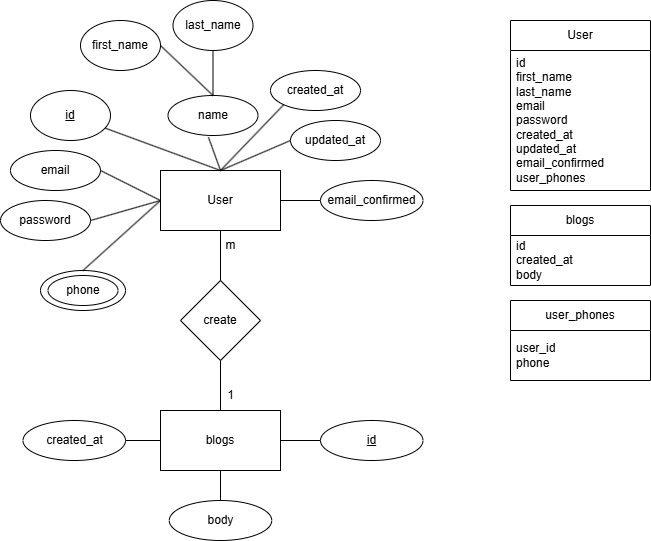

The diagram above was exported from draw.io. Its source (the exported page's mxGraphModel, read from the mxfile embedded in the PNG):
<mxGraphModel dx="1833" dy="1680" grid="1" gridSize="10" guides="1" tooltips="1" connect="1" arrows="1" fold="1" page="1" pageScale="1" pageWidth="850" pageHeight="1100" math="0" shadow="0">
  <root>
    <mxCell id="0" />
    <mxCell id="1" parent="0" />
    <mxCell id="ttnZawifaDMKrOXvYUvI-1" value="User" style="rounded=0;whiteSpace=wrap;html=1;" vertex="1" parent="1">
      <mxGeometry x="-520" y="-400" width="120" height="60" as="geometry" />
    </mxCell>
    <mxCell id="ttnZawifaDMKrOXvYUvI-2" value="blogs" style="rounded=0;whiteSpace=wrap;html=1;" vertex="1" parent="1">
      <mxGeometry x="-520" y="-160" width="120" height="60" as="geometry" />
    </mxCell>
    <mxCell id="ttnZawifaDMKrOXvYUvI-3" value="&lt;u&gt;id&lt;/u&gt;" style="ellipse;whiteSpace=wrap;html=1;" vertex="1" parent="1">
      <mxGeometry x="-650" y="-480" width="80" height="50" as="geometry" />
    </mxCell>
    <mxCell id="ttnZawifaDMKrOXvYUvI-4" value="" style="endArrow=none;html=1;rounded=0;exitX=0.5;exitY=0;exitDx=0;exitDy=0;" edge="1" parent="1" source="ttnZawifaDMKrOXvYUvI-1" target="ttnZawifaDMKrOXvYUvI-3">
      <mxGeometry width="50" height="50" relative="1" as="geometry">
        <mxPoint x="-470" y="-410" as="sourcePoint" />
        <mxPoint x="-420" y="-460" as="targetPoint" />
        <Array as="points" />
      </mxGeometry>
    </mxCell>
    <mxCell id="ttnZawifaDMKrOXvYUvI-5" value="first_name" style="ellipse;whiteSpace=wrap;html=1;" vertex="1" parent="1">
      <mxGeometry x="-600" y="-550" width="80" height="50" as="geometry" />
    </mxCell>
    <mxCell id="ttnZawifaDMKrOXvYUvI-6" value="last_name" style="ellipse;whiteSpace=wrap;html=1;" vertex="1" parent="1">
      <mxGeometry x="-507.5" y="-570" width="80" height="50" as="geometry" />
    </mxCell>
    <mxCell id="ttnZawifaDMKrOXvYUvI-7" value="name" style="ellipse;whiteSpace=wrap;html=1;" vertex="1" parent="1">
      <mxGeometry x="-512.5" y="-475" width="90" height="40" as="geometry" />
    </mxCell>
    <mxCell id="ttnZawifaDMKrOXvYUvI-8" value="" style="endArrow=none;html=1;rounded=0;entryX=1;entryY=0.5;entryDx=0;entryDy=0;exitX=0.5;exitY=0;exitDx=0;exitDy=0;" edge="1" parent="1" source="ttnZawifaDMKrOXvYUvI-7" target="ttnZawifaDMKrOXvYUvI-5">
      <mxGeometry width="50" height="50" relative="1" as="geometry">
        <mxPoint x="-300" y="-320" as="sourcePoint" />
        <mxPoint x="-250" y="-370" as="targetPoint" />
      </mxGeometry>
    </mxCell>
    <mxCell id="ttnZawifaDMKrOXvYUvI-9" value="" style="endArrow=none;html=1;rounded=0;entryX=0.5;entryY=1;entryDx=0;entryDy=0;" edge="1" parent="1" source="ttnZawifaDMKrOXvYUvI-7" target="ttnZawifaDMKrOXvYUvI-6">
      <mxGeometry width="50" height="50" relative="1" as="geometry">
        <mxPoint x="-300" y="-320" as="sourcePoint" />
        <mxPoint x="-250" y="-370" as="targetPoint" />
      </mxGeometry>
    </mxCell>
    <mxCell id="ttnZawifaDMKrOXvYUvI-10" value="" style="endArrow=none;html=1;rounded=0;entryX=0.449;entryY=1.041;entryDx=0;entryDy=0;entryPerimeter=0;exitX=0.5;exitY=0;exitDx=0;exitDy=0;" edge="1" parent="1" source="ttnZawifaDMKrOXvYUvI-1" target="ttnZawifaDMKrOXvYUvI-7">
      <mxGeometry width="50" height="50" relative="1" as="geometry">
        <mxPoint x="-300" y="-320" as="sourcePoint" />
        <mxPoint x="-250" y="-370" as="targetPoint" />
      </mxGeometry>
    </mxCell>
    <mxCell id="ttnZawifaDMKrOXvYUvI-11" value="email" style="ellipse;whiteSpace=wrap;html=1;" vertex="1" parent="1">
      <mxGeometry x="-670" y="-420" width="90" height="40" as="geometry" />
    </mxCell>
    <mxCell id="ttnZawifaDMKrOXvYUvI-12" value="" style="endArrow=none;html=1;rounded=0;exitX=1;exitY=0.5;exitDx=0;exitDy=0;entryX=0;entryY=0.5;entryDx=0;entryDy=0;" edge="1" parent="1" source="ttnZawifaDMKrOXvYUvI-11" target="ttnZawifaDMKrOXvYUvI-1">
      <mxGeometry width="50" height="50" relative="1" as="geometry">
        <mxPoint x="-300" y="-320" as="sourcePoint" />
        <mxPoint x="-520" y="-360" as="targetPoint" />
      </mxGeometry>
    </mxCell>
    <mxCell id="ttnZawifaDMKrOXvYUvI-13" value="password" style="ellipse;whiteSpace=wrap;html=1;" vertex="1" parent="1">
      <mxGeometry x="-680" y="-370" width="90" height="40" as="geometry" />
    </mxCell>
    <mxCell id="ttnZawifaDMKrOXvYUvI-14" value="" style="endArrow=none;html=1;rounded=0;exitX=1;exitY=0.5;exitDx=0;exitDy=0;entryX=0;entryY=0.5;entryDx=0;entryDy=0;" edge="1" parent="1" source="ttnZawifaDMKrOXvYUvI-13" target="ttnZawifaDMKrOXvYUvI-1">
      <mxGeometry width="50" height="50" relative="1" as="geometry">
        <mxPoint x="-300" y="-320" as="sourcePoint" />
        <mxPoint x="-250" y="-370" as="targetPoint" />
      </mxGeometry>
    </mxCell>
    <mxCell id="ttnZawifaDMKrOXvYUvI-15" value="updated_at&lt;span style=&quot;color: rgba(0, 0, 0, 0); font-family: monospace; font-size: 0px; text-align: start; text-wrap-mode: nowrap;&quot;&gt;%3CmxGraphModel%3E%3Croot%3E%3CmxCell%20id%3D%220%22%2F%3E%3CmxCell%20id%3D%221%22%20parent%3D%220%22%2F%3E%3CmxCell%20id%3D%222%22%20value%3D%22password%22%20style%3D%22ellipse%3BwhiteSpace%3Dwrap%3Bhtml%3D1%3B%22%20vertex%3D%221%22%20parent%3D%221%22%3E%3CmxGeometry%20x%3D%22100%22%20y%3D%22270%22%20width%3D%2290%22%20height%3D%2240%22%20as%3D%22geometry%22%2F%3E%3C%2FmxCell%3E%3CmxCell%20id%3D%223%22%20value%3D%22%22%20style%3D%22endArrow%3Dnone%3Bhtml%3D1%3Brounded%3D0%3BexitX%3D0.5%3BexitY%3D0%3BexitDx%3D0%3BexitDy%3D0%3BentryX%3D0%3BentryY%3D1%3BentryDx%3D0%3BentryDy%3D0%3B%22%20edge%3D%221%22%20source%3D%222%22%20parent%3D%221%22%3E%3CmxGeometry%20width%3D%2250%22%20height%3D%2250%22%20relative%3D%221%22%20as%3D%22geometry%22%3E%3CmxPoint%20x%3D%22400%22%20y%3D%22270%22%20as%3D%22sourcePoint%22%2F%3E%3CmxPoint%20x%3D%22180%22%20y%3D%22250%22%20as%3D%22targetPoint%22%2F%3E%3C%2FmxGeometry%3E%3C%2FmxCell%3E%3C%2Froot%3E%3C%2FmxGraphModel%3E&lt;/span&gt;" style="ellipse;whiteSpace=wrap;html=1;" vertex="1" parent="1">
      <mxGeometry x="-390" y="-450" width="90" height="40" as="geometry" />
    </mxCell>
    <mxCell id="ttnZawifaDMKrOXvYUvI-16" value="" style="endArrow=none;html=1;rounded=0;exitX=0;exitY=0.5;exitDx=0;exitDy=0;entryX=0.5;entryY=0;entryDx=0;entryDy=0;" edge="1" parent="1" source="ttnZawifaDMKrOXvYUvI-15" target="ttnZawifaDMKrOXvYUvI-1">
      <mxGeometry width="50" height="50" relative="1" as="geometry">
        <mxPoint x="-120" y="-280" as="sourcePoint" />
        <mxPoint x="-340" y="-300" as="targetPoint" />
      </mxGeometry>
    </mxCell>
    <mxCell id="ttnZawifaDMKrOXvYUvI-17" value="created_at" style="ellipse;whiteSpace=wrap;html=1;" vertex="1" parent="1">
      <mxGeometry x="-410" y="-500" width="90" height="40" as="geometry" />
    </mxCell>
    <mxCell id="ttnZawifaDMKrOXvYUvI-18" value="" style="endArrow=none;html=1;rounded=0;exitX=0;exitY=1;exitDx=0;exitDy=0;" edge="1" parent="1" source="ttnZawifaDMKrOXvYUvI-17">
      <mxGeometry width="50" height="50" relative="1" as="geometry">
        <mxPoint y="-270" as="sourcePoint" />
        <mxPoint x="-460" y="-400" as="targetPoint" />
      </mxGeometry>
    </mxCell>
    <mxCell id="ttnZawifaDMKrOXvYUvI-19" value="" style="group" vertex="1" connectable="0" parent="1">
      <mxGeometry x="-640" y="-300" width="85" height="40" as="geometry" />
    </mxCell>
    <mxCell id="ttnZawifaDMKrOXvYUvI-20" value="" style="ellipse;whiteSpace=wrap;html=1;fillStyle=auto;" vertex="1" parent="ttnZawifaDMKrOXvYUvI-19">
      <mxGeometry width="85" height="40" as="geometry" />
    </mxCell>
    <mxCell id="ttnZawifaDMKrOXvYUvI-21" value="phone" style="ellipse;whiteSpace=wrap;html=1;" vertex="1" parent="ttnZawifaDMKrOXvYUvI-19">
      <mxGeometry x="7.5" y="5" width="70" height="30" as="geometry" />
    </mxCell>
    <mxCell id="ttnZawifaDMKrOXvYUvI-22" value="" style="endArrow=none;html=1;rounded=0;exitX=0.5;exitY=0;exitDx=0;exitDy=0;" edge="1" parent="1" source="ttnZawifaDMKrOXvYUvI-20">
      <mxGeometry width="50" height="50" relative="1" as="geometry">
        <mxPoint x="-600" y="-300.0000000000001" as="sourcePoint" />
        <mxPoint x="-520" y="-370" as="targetPoint" />
      </mxGeometry>
    </mxCell>
    <mxCell id="ttnZawifaDMKrOXvYUvI-23" value="email_confirmed" style="ellipse;whiteSpace=wrap;html=1;" vertex="1" parent="1">
      <mxGeometry x="-360" y="-390" width="102.5" height="40" as="geometry" />
    </mxCell>
    <mxCell id="ttnZawifaDMKrOXvYUvI-24" value="" style="endArrow=none;html=1;rounded=0;entryX=1;entryY=0.5;entryDx=0;entryDy=0;exitX=0;exitY=0.5;exitDx=0;exitDy=0;" edge="1" parent="1" source="ttnZawifaDMKrOXvYUvI-23" target="ttnZawifaDMKrOXvYUvI-1">
      <mxGeometry width="50" height="50" relative="1" as="geometry">
        <mxPoint x="-300" y="-320" as="sourcePoint" />
        <mxPoint x="-250" y="-370" as="targetPoint" />
      </mxGeometry>
    </mxCell>
    <mxCell id="ttnZawifaDMKrOXvYUvI-25" value="&lt;u&gt;id&lt;/u&gt;" style="ellipse;whiteSpace=wrap;html=1;" vertex="1" parent="1">
      <mxGeometry x="-360" y="-150" width="102.5" height="40" as="geometry" />
    </mxCell>
    <mxCell id="ttnZawifaDMKrOXvYUvI-26" value="" style="endArrow=none;html=1;rounded=0;entryX=1;entryY=0.5;entryDx=0;entryDy=0;exitX=0;exitY=0.5;exitDx=0;exitDy=0;" edge="1" parent="1" source="ttnZawifaDMKrOXvYUvI-25" target="ttnZawifaDMKrOXvYUvI-2">
      <mxGeometry width="50" height="50" relative="1" as="geometry">
        <mxPoint x="-452" y="-170" as="sourcePoint" />
        <mxPoint x="-407.5" y="-120" as="targetPoint" />
      </mxGeometry>
    </mxCell>
    <mxCell id="ttnZawifaDMKrOXvYUvI-29" value="body" style="ellipse;whiteSpace=wrap;html=1;" vertex="1" parent="1">
      <mxGeometry x="-511.25" y="-70" width="102.5" height="40" as="geometry" />
    </mxCell>
    <mxCell id="ttnZawifaDMKrOXvYUvI-30" value="" style="endArrow=none;html=1;rounded=0;entryX=0.5;entryY=0;entryDx=0;entryDy=0;exitX=0.5;exitY=1;exitDx=0;exitDy=0;" edge="1" parent="1" source="ttnZawifaDMKrOXvYUvI-2" target="ttnZawifaDMKrOXvYUvI-29">
      <mxGeometry width="50" height="50" relative="1" as="geometry">
        <mxPoint x="-451" y="-80" as="sourcePoint" />
        <mxPoint x="-451" y="-50" as="targetPoint" />
      </mxGeometry>
    </mxCell>
    <mxCell id="ttnZawifaDMKrOXvYUvI-31" value="created_at" style="ellipse;whiteSpace=wrap;html=1;" vertex="1" parent="1">
      <mxGeometry x="-657.5" y="-150" width="102.5" height="40" as="geometry" />
    </mxCell>
    <mxCell id="ttnZawifaDMKrOXvYUvI-32" value="" style="endArrow=none;html=1;rounded=0;exitX=1;exitY=0.5;exitDx=0;exitDy=0;entryX=0;entryY=0.5;entryDx=0;entryDy=0;" edge="1" parent="1" source="ttnZawifaDMKrOXvYUvI-31" target="ttnZawifaDMKrOXvYUvI-2">
      <mxGeometry width="50" height="50" relative="1" as="geometry">
        <mxPoint x="-410" y="-250" as="sourcePoint" />
        <mxPoint x="-360" y="-300" as="targetPoint" />
      </mxGeometry>
    </mxCell>
    <mxCell id="ttnZawifaDMKrOXvYUvI-34" value="create" style="rhombus;whiteSpace=wrap;html=1;" vertex="1" parent="1">
      <mxGeometry x="-500" y="-290" width="80" height="80" as="geometry" />
    </mxCell>
    <mxCell id="ttnZawifaDMKrOXvYUvI-35" value="" style="endArrow=none;html=1;rounded=0;entryX=0.5;entryY=1;entryDx=0;entryDy=0;exitX=0.5;exitY=0;exitDx=0;exitDy=0;" edge="1" parent="1" source="ttnZawifaDMKrOXvYUvI-34" target="ttnZawifaDMKrOXvYUvI-1">
      <mxGeometry width="50" height="50" relative="1" as="geometry">
        <mxPoint x="-410" y="-250" as="sourcePoint" />
        <mxPoint x="-360" y="-300" as="targetPoint" />
      </mxGeometry>
    </mxCell>
    <mxCell id="ttnZawifaDMKrOXvYUvI-36" value="" style="endArrow=none;html=1;rounded=0;exitX=0.5;exitY=1;exitDx=0;exitDy=0;entryX=0.5;entryY=0;entryDx=0;entryDy=0;" edge="1" parent="1" source="ttnZawifaDMKrOXvYUvI-34" target="ttnZawifaDMKrOXvYUvI-2">
      <mxGeometry width="50" height="50" relative="1" as="geometry">
        <mxPoint x="-410" y="-250" as="sourcePoint" />
        <mxPoint x="-360" y="-300" as="targetPoint" />
      </mxGeometry>
    </mxCell>
    <mxCell id="ttnZawifaDMKrOXvYUvI-38" value="1" style="text;html=1;align=center;verticalAlign=middle;resizable=0;points=[];autosize=1;strokeColor=none;fillColor=none;" vertex="1" parent="1">
      <mxGeometry x="-465" y="-190" width="30" height="30" as="geometry" />
    </mxCell>
    <mxCell id="ttnZawifaDMKrOXvYUvI-39" value="m" style="text;html=1;align=center;verticalAlign=middle;resizable=0;points=[];autosize=1;strokeColor=none;fillColor=none;" vertex="1" parent="1">
      <mxGeometry x="-465" y="-340" width="30" height="30" as="geometry" />
    </mxCell>
    <mxCell id="ttnZawifaDMKrOXvYUvI-71" value="User" style="swimlane;fontStyle=0;childLayout=stackLayout;horizontal=1;startSize=30;horizontalStack=0;resizeParent=1;resizeParentMax=0;resizeLast=0;collapsible=1;marginBottom=0;whiteSpace=wrap;html=1;" vertex="1" parent="1">
      <mxGeometry x="-170" y="-550" width="140" height="170" as="geometry" />
    </mxCell>
    <mxCell id="ttnZawifaDMKrOXvYUvI-72" value="id&lt;div&gt;first_name&lt;/div&gt;&lt;div&gt;last_name&lt;/div&gt;&lt;div&gt;email&lt;/div&gt;&lt;div&gt;password&lt;/div&gt;&lt;div&gt;created_at&lt;/div&gt;&lt;div&gt;updated_at&lt;/div&gt;&lt;div&gt;email_confirmed&lt;/div&gt;&lt;div&gt;user_phones&lt;/div&gt;" style="text;strokeColor=none;fillColor=none;align=left;verticalAlign=middle;spacingLeft=4;spacingRight=4;overflow=hidden;points=[[0,0.5],[1,0.5]];portConstraint=eastwest;rotatable=0;whiteSpace=wrap;html=1;" vertex="1" parent="ttnZawifaDMKrOXvYUvI-71">
      <mxGeometry y="30" width="140" height="140" as="geometry" />
    </mxCell>
    <mxCell id="ttnZawifaDMKrOXvYUvI-75" value="blogs" style="swimlane;fontStyle=0;childLayout=stackLayout;horizontal=1;startSize=30;horizontalStack=0;resizeParent=1;resizeParentMax=0;resizeLast=0;collapsible=1;marginBottom=0;whiteSpace=wrap;html=1;" vertex="1" parent="1">
      <mxGeometry x="-170" y="-365" width="140" height="80" as="geometry" />
    </mxCell>
    <mxCell id="ttnZawifaDMKrOXvYUvI-76" value="id&lt;div&gt;created_at&lt;/div&gt;&lt;div&gt;body&lt;/div&gt;" style="text;strokeColor=none;fillColor=none;align=left;verticalAlign=middle;spacingLeft=4;spacingRight=4;overflow=hidden;points=[[0,0.5],[1,0.5]];portConstraint=eastwest;rotatable=0;whiteSpace=wrap;html=1;" vertex="1" parent="ttnZawifaDMKrOXvYUvI-75">
      <mxGeometry y="30" width="140" height="50" as="geometry" />
    </mxCell>
    <mxCell id="ttnZawifaDMKrOXvYUvI-77" value="user_phones" style="swimlane;fontStyle=0;childLayout=stackLayout;horizontal=1;startSize=30;horizontalStack=0;resizeParent=1;resizeParentMax=0;resizeLast=0;collapsible=1;marginBottom=0;whiteSpace=wrap;html=1;" vertex="1" parent="1">
      <mxGeometry x="-170" y="-270" width="140" height="80" as="geometry" />
    </mxCell>
    <mxCell id="ttnZawifaDMKrOXvYUvI-78" value="user_id&lt;div&gt;phone&lt;/div&gt;" style="text;strokeColor=none;fillColor=none;align=left;verticalAlign=middle;spacingLeft=4;spacingRight=4;overflow=hidden;points=[[0,0.5],[1,0.5]];portConstraint=eastwest;rotatable=0;whiteSpace=wrap;html=1;" vertex="1" parent="ttnZawifaDMKrOXvYUvI-77">
      <mxGeometry y="30" width="140" height="50" as="geometry" />
    </mxCell>
  </root>
</mxGraphModel>